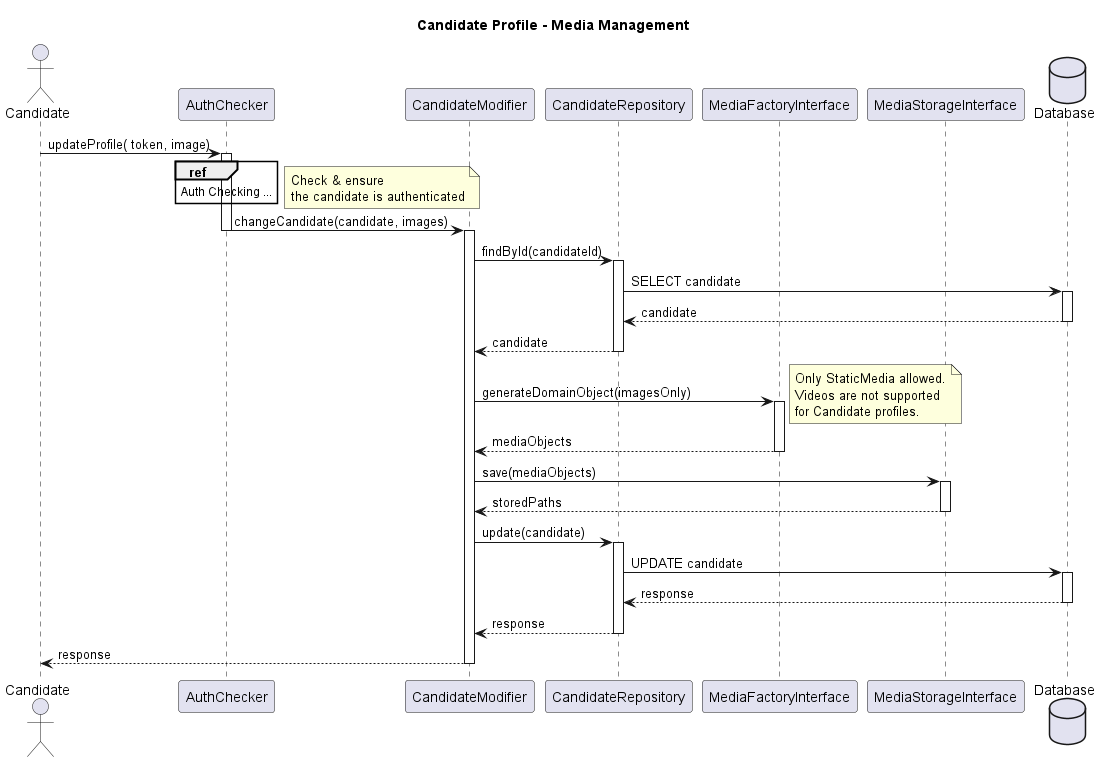

The diagram above was rendered by PlantUML. Its source (embedded in the PNG):
@startuml

title "Candidate Profile - Media Management"

actor Candidate

participant AuthChecker
participant CandidateModifier
participant CandidateRepository
participant MediaFactoryInterface
participant MediaStorageInterface

database Database


Candidate -> AuthChecker : updateProfile( token, image)

ref over AuthChecker
    Auth Checking ...
end ref

activate AuthChecker

note right
    Check & ensure
    the candidate is authenticated
end note

AuthChecker -> CandidateModifier : changeCandidate(candidate, images)
deactivate AuthChecker

activate CandidateModifier


' Validate candidate
CandidateModifier -> CandidateRepository : findById(candidateId)

activate CandidateRepository

CandidateRepository -> Database : SELECT candidate

activate Database
Database --> CandidateRepository : candidate
deactivate Database

CandidateRepository --> CandidateModifier : candidate

deactivate CandidateRepository


' Create media objects
CandidateModifier -> MediaFactoryInterface : generateDomainObject(imagesOnly)

activate MediaFactoryInterface

note right
    Only StaticMedia allowed.
    Videos are not supported
    for Candidate profiles.
end note

MediaFactoryInterface --> CandidateModifier : mediaObjects

deactivate MediaFactoryInterface


' Store files
CandidateModifier -> MediaStorageInterface : save(mediaObjects)

activate MediaStorageInterface

MediaStorageInterface --> CandidateModifier : storedPaths

deactivate MediaStorageInterface


' Update candidate
CandidateModifier -> CandidateRepository : update(candidate)

activate CandidateRepository

CandidateRepository -> Database : UPDATE candidate

activate Database
Database --> CandidateRepository : response
deactivate Database

CandidateRepository --> CandidateModifier : response

deactivate CandidateRepository


CandidateModifier --> Candidate : response

deactivate CandidateModifier

@enduml